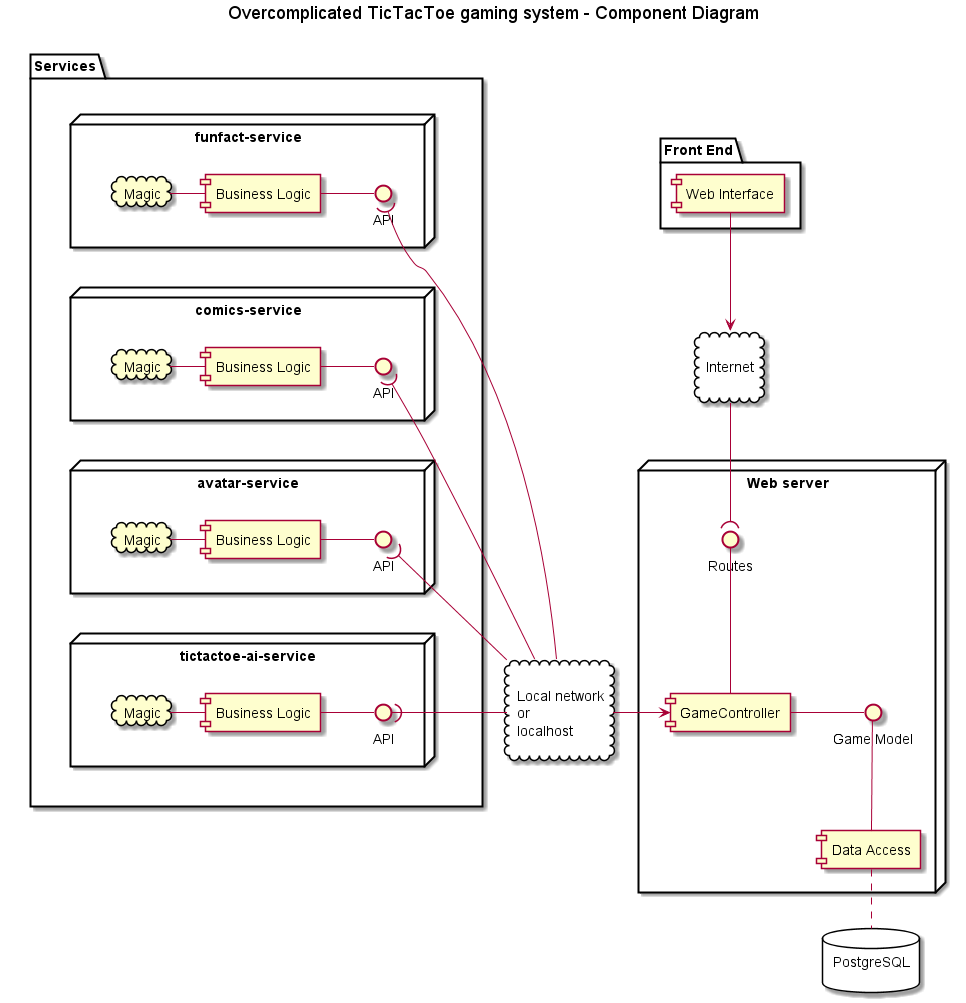

The diagram above was rendered by PlantUML. Its source (embedded in the PNG):
@startuml

title Overcomplicated TicTacToe gaming system - Component Diagram

package "Front End" {
    component [Web Interface] as GUI
}

database "PostgreSQL\n" as DB {
}

cloud "\nInternet\n" as Internet {
}

cloud "\nLocal network\nor\nlocalhost\n" as localhost {
}

node "Web server" as WebServer{
    [GameController]
    [Data Access] as DA
    interface "Routes" as Routes
    interface "Game Model" as Game
}

package "Services" as services{
    node "funfact-service" as funfact {
        interface "API" as FunFactAPI
        [Business Logic] as FunFactLogic
        cloud "Magic" as FunFactMagic
    }
    node "comics-service" as comic {
        interface "API" as ComicAPI
        [Business Logic] as ComicLogic
        cloud "Magic" as ComicMagic
    }
    node "avatar-service" as avatar {
        interface "API" as AvatarAPI
        [Business Logic] as AvatarLogic
        cloud "Magic" as AvatarMagic
    }
    node "tictactoe-ai-service" as ai {
        interface "API" as aiAPI
        [Business Logic] as aiLogic
        cloud "Magic" as aiMagic
    }
}

WebServer -[hidden]left- services
localhost -[hidden]left- WebServer
funfact -[hidden]down- comic
comic -[hidden]down- avatar
avatar -[hidden]down- ai

GUI -down-> Internet
Internet -down-( Routes
GameController -up- Routes
GameController <-left- localhost

localhost -left-( FunFactAPI
FunFactAPI -left- FunFactLogic
FunFactLogic -left- FunFactMagic

localhost -left-( ComicAPI
ComicAPI -left- ComicLogic
ComicLogic -left- ComicMagic

localhost -left-( AvatarAPI
AvatarAPI -left- AvatarLogic
AvatarLogic -left- AvatarMagic

localhost -left-( aiAPI
aiAPI -left- aiLogic
aiLogic -left- aiMagic

DA -up- Game
GameController -right- Game
DA .. DB

@enduml